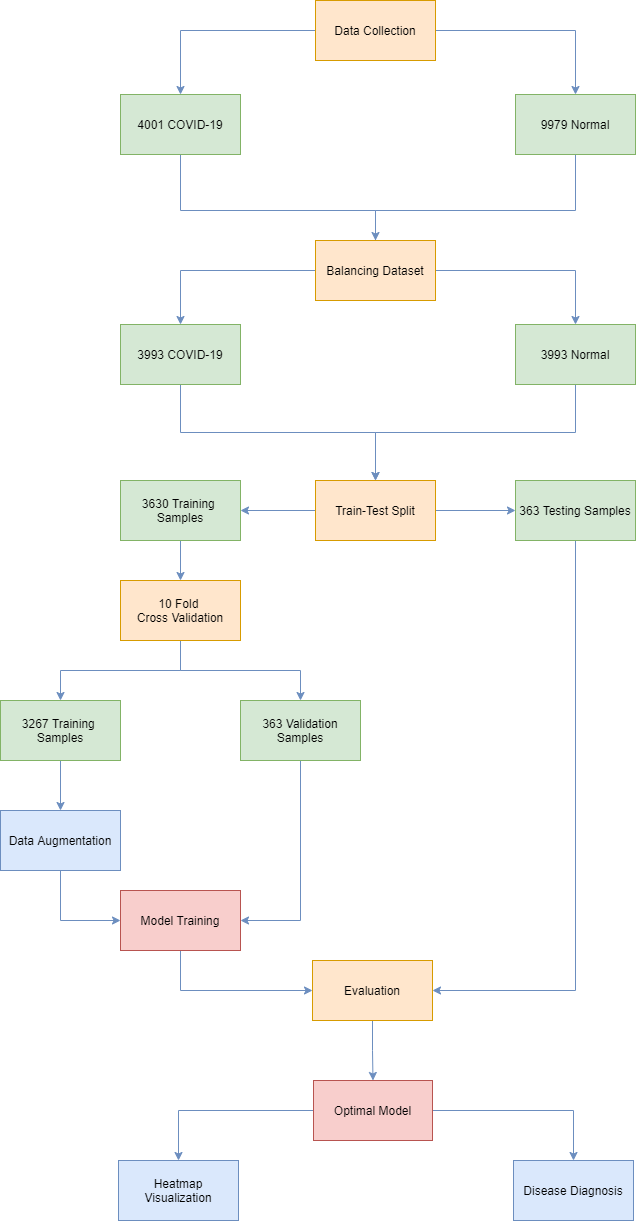

The diagram above was exported from draw.io. Its source (the exported page's mxGraphModel, read from the mxfile embedded in the PNG):
<mxGraphModel dx="1422" dy="832" grid="1" gridSize="10" guides="1" tooltips="1" connect="1" arrows="1" fold="1" page="1" pageScale="1" pageWidth="850" pageHeight="1100" math="0" shadow="0">
  <root>
    <mxCell id="0" />
    <mxCell id="1" parent="0" />
    <mxCell id="yyK5FUtOWX5eGs0vyzyc-4" value="" style="edgeStyle=orthogonalEdgeStyle;rounded=0;orthogonalLoop=1;jettySize=auto;html=1;fillColor=#dae8fc;strokeColor=#6c8ebf;" parent="1" source="yyK5FUtOWX5eGs0vyzyc-1" target="yyK5FUtOWX5eGs0vyzyc-3" edge="1">
      <mxGeometry relative="1" as="geometry" />
    </mxCell>
    <mxCell id="yyK5FUtOWX5eGs0vyzyc-8" value="" style="edgeStyle=orthogonalEdgeStyle;rounded=0;orthogonalLoop=1;jettySize=auto;html=1;fillColor=#dae8fc;strokeColor=#6c8ebf;" parent="1" source="yyK5FUtOWX5eGs0vyzyc-1" target="yyK5FUtOWX5eGs0vyzyc-7" edge="1">
      <mxGeometry relative="1" as="geometry" />
    </mxCell>
    <mxCell id="yyK5FUtOWX5eGs0vyzyc-1" value="Data Collection" style="rounded=0;whiteSpace=wrap;html=1;fillColor=#ffe6cc;strokeColor=#d79b00;" parent="1" vertex="1">
      <mxGeometry x="365" y="40" width="120" height="60" as="geometry" />
    </mxCell>
    <mxCell id="yyK5FUtOWX5eGs0vyzyc-12" style="edgeStyle=orthogonalEdgeStyle;rounded=0;orthogonalLoop=1;jettySize=auto;html=1;exitX=0.5;exitY=1;exitDx=0;exitDy=0;fillColor=#dae8fc;strokeColor=#6c8ebf;" parent="1" source="yyK5FUtOWX5eGs0vyzyc-3" edge="1">
      <mxGeometry relative="1" as="geometry">
        <mxPoint x="425" y="320" as="targetPoint" />
        <Array as="points">
          <mxPoint x="230" y="250" />
          <mxPoint x="425" y="250" />
        </Array>
      </mxGeometry>
    </mxCell>
    <mxCell id="yyK5FUtOWX5eGs0vyzyc-3" value="4001 COVID-19" style="rounded=0;whiteSpace=wrap;html=1;fillColor=#d5e8d4;strokeColor=#82b366;" parent="1" vertex="1">
      <mxGeometry x="170" y="134" width="120" height="60" as="geometry" />
    </mxCell>
    <mxCell id="yyK5FUtOWX5eGs0vyzyc-13" style="edgeStyle=orthogonalEdgeStyle;rounded=0;orthogonalLoop=1;jettySize=auto;html=1;entryX=0.5;entryY=0;entryDx=0;entryDy=0;fillColor=#dae8fc;strokeColor=#6c8ebf;" parent="1" source="yyK5FUtOWX5eGs0vyzyc-7" target="yyK5FUtOWX5eGs0vyzyc-10" edge="1">
      <mxGeometry relative="1" as="geometry">
        <mxPoint x="660" y="370" as="targetPoint" />
        <Array as="points">
          <mxPoint x="625" y="250" />
          <mxPoint x="425" y="250" />
        </Array>
      </mxGeometry>
    </mxCell>
    <mxCell id="yyK5FUtOWX5eGs0vyzyc-7" value="9979 Normal" style="rounded=0;whiteSpace=wrap;html=1;fillColor=#d5e8d4;strokeColor=#82b366;" parent="1" vertex="1">
      <mxGeometry x="565" y="134" width="120" height="60" as="geometry" />
    </mxCell>
    <mxCell id="yyK5FUtOWX5eGs0vyzyc-17" style="edgeStyle=orthogonalEdgeStyle;rounded=0;orthogonalLoop=1;jettySize=auto;html=1;exitX=0;exitY=0.5;exitDx=0;exitDy=0;entryX=0.5;entryY=0;entryDx=0;entryDy=0;fillColor=#dae8fc;strokeColor=#6c8ebf;" parent="1" source="yyK5FUtOWX5eGs0vyzyc-10" target="yyK5FUtOWX5eGs0vyzyc-14" edge="1">
      <mxGeometry relative="1" as="geometry" />
    </mxCell>
    <mxCell id="yyK5FUtOWX5eGs0vyzyc-19" style="edgeStyle=orthogonalEdgeStyle;rounded=0;orthogonalLoop=1;jettySize=auto;html=1;exitX=1;exitY=0.5;exitDx=0;exitDy=0;entryX=0.5;entryY=0;entryDx=0;entryDy=0;fillColor=#dae8fc;strokeColor=#6c8ebf;" parent="1" source="yyK5FUtOWX5eGs0vyzyc-10" target="yyK5FUtOWX5eGs0vyzyc-16" edge="1">
      <mxGeometry relative="1" as="geometry" />
    </mxCell>
    <mxCell id="yyK5FUtOWX5eGs0vyzyc-10" value="Balancing Dataset" style="rounded=0;whiteSpace=wrap;html=1;fillColor=#ffe6cc;strokeColor=#d79b00;" parent="1" vertex="1">
      <mxGeometry x="365" y="280" width="120" height="60" as="geometry" />
    </mxCell>
    <mxCell id="yyK5FUtOWX5eGs0vyzyc-22" style="edgeStyle=orthogonalEdgeStyle;rounded=0;orthogonalLoop=1;jettySize=auto;html=1;exitX=0.5;exitY=1;exitDx=0;exitDy=0;entryX=0.5;entryY=0;entryDx=0;entryDy=0;fillColor=#dae8fc;strokeColor=#6c8ebf;" parent="1" source="yyK5FUtOWX5eGs0vyzyc-14" target="yyK5FUtOWX5eGs0vyzyc-20" edge="1">
      <mxGeometry relative="1" as="geometry" />
    </mxCell>
    <mxCell id="yyK5FUtOWX5eGs0vyzyc-14" value="3993 COVID-19" style="rounded=0;whiteSpace=wrap;html=1;fillColor=#d5e8d4;strokeColor=#82b366;" parent="1" vertex="1">
      <mxGeometry x="170" y="364" width="120" height="60" as="geometry" />
    </mxCell>
    <mxCell id="yyK5FUtOWX5eGs0vyzyc-24" style="edgeStyle=orthogonalEdgeStyle;rounded=0;orthogonalLoop=1;jettySize=auto;html=1;exitX=0.5;exitY=1;exitDx=0;exitDy=0;entryX=0.5;entryY=0;entryDx=0;entryDy=0;fillColor=#dae8fc;strokeColor=#6c8ebf;" parent="1" source="yyK5FUtOWX5eGs0vyzyc-16" target="yyK5FUtOWX5eGs0vyzyc-20" edge="1">
      <mxGeometry relative="1" as="geometry" />
    </mxCell>
    <mxCell id="yyK5FUtOWX5eGs0vyzyc-16" value="3993 Normal" style="rounded=0;whiteSpace=wrap;html=1;fillColor=#d5e8d4;strokeColor=#82b366;" parent="1" vertex="1">
      <mxGeometry x="565" y="364" width="120" height="60" as="geometry" />
    </mxCell>
    <mxCell id="yyK5FUtOWX5eGs0vyzyc-26" value="" style="edgeStyle=orthogonalEdgeStyle;rounded=0;orthogonalLoop=1;jettySize=auto;html=1;fillColor=#dae8fc;strokeColor=#6c8ebf;" parent="1" source="yyK5FUtOWX5eGs0vyzyc-20" target="yyK5FUtOWX5eGs0vyzyc-25" edge="1">
      <mxGeometry relative="1" as="geometry" />
    </mxCell>
    <mxCell id="yyK5FUtOWX5eGs0vyzyc-28" value="" style="edgeStyle=orthogonalEdgeStyle;rounded=0;orthogonalLoop=1;jettySize=auto;html=1;fillColor=#dae8fc;strokeColor=#6c8ebf;" parent="1" source="yyK5FUtOWX5eGs0vyzyc-20" target="yyK5FUtOWX5eGs0vyzyc-27" edge="1">
      <mxGeometry relative="1" as="geometry" />
    </mxCell>
    <mxCell id="yyK5FUtOWX5eGs0vyzyc-20" value="Train-Test Split" style="rounded=0;whiteSpace=wrap;html=1;fillColor=#ffe6cc;strokeColor=#d79b00;" parent="1" vertex="1">
      <mxGeometry x="365" y="520" width="120" height="60" as="geometry" />
    </mxCell>
    <mxCell id="yyK5FUtOWX5eGs0vyzyc-36" style="edgeStyle=orthogonalEdgeStyle;rounded=0;orthogonalLoop=1;jettySize=auto;html=1;entryX=0.5;entryY=0;entryDx=0;entryDy=0;fillColor=#dae8fc;strokeColor=#6c8ebf;" parent="1" source="yyK5FUtOWX5eGs0vyzyc-25" target="yyK5FUtOWX5eGs0vyzyc-30" edge="1">
      <mxGeometry relative="1" as="geometry" />
    </mxCell>
    <mxCell id="yyK5FUtOWX5eGs0vyzyc-25" value="3630 Training &lt;br&gt;Samples" style="rounded=0;whiteSpace=wrap;html=1;fillColor=#d5e8d4;strokeColor=#82b366;" parent="1" vertex="1">
      <mxGeometry x="170" y="520" width="120" height="60" as="geometry" />
    </mxCell>
    <mxCell id="yyK5FUtOWX5eGs0vyzyc-50" style="edgeStyle=orthogonalEdgeStyle;rounded=0;orthogonalLoop=1;jettySize=auto;html=1;exitX=0.5;exitY=1;exitDx=0;exitDy=0;entryX=1;entryY=0.5;entryDx=0;entryDy=0;fillColor=#dae8fc;strokeColor=#6c8ebf;" parent="1" source="yyK5FUtOWX5eGs0vyzyc-27" target="yyK5FUtOWX5eGs0vyzyc-48" edge="1">
      <mxGeometry relative="1" as="geometry" />
    </mxCell>
    <mxCell id="yyK5FUtOWX5eGs0vyzyc-27" value="363 Testing Samples" style="rounded=0;whiteSpace=wrap;html=1;fillColor=#d5e8d4;strokeColor=#82b366;" parent="1" vertex="1">
      <mxGeometry x="565" y="520" width="120" height="60" as="geometry" />
    </mxCell>
    <mxCell id="yyK5FUtOWX5eGs0vyzyc-33" value="" style="edgeStyle=orthogonalEdgeStyle;rounded=0;orthogonalLoop=1;jettySize=auto;html=1;fillColor=#dae8fc;strokeColor=#6c8ebf;" parent="1" source="yyK5FUtOWX5eGs0vyzyc-30" target="yyK5FUtOWX5eGs0vyzyc-32" edge="1">
      <mxGeometry relative="1" as="geometry" />
    </mxCell>
    <mxCell id="yyK5FUtOWX5eGs0vyzyc-35" style="edgeStyle=orthogonalEdgeStyle;rounded=0;orthogonalLoop=1;jettySize=auto;html=1;exitX=0.5;exitY=1;exitDx=0;exitDy=0;fillColor=#dae8fc;strokeColor=#6c8ebf;" parent="1" source="yyK5FUtOWX5eGs0vyzyc-30" target="yyK5FUtOWX5eGs0vyzyc-34" edge="1">
      <mxGeometry relative="1" as="geometry" />
    </mxCell>
    <mxCell id="yyK5FUtOWX5eGs0vyzyc-30" value="10 Fold &lt;br&gt;Cross Validation" style="rounded=0;whiteSpace=wrap;html=1;fillColor=#ffe6cc;strokeColor=#d79b00;" parent="1" vertex="1">
      <mxGeometry x="170" y="620" width="120" height="60" as="geometry" />
    </mxCell>
    <mxCell id="yyK5FUtOWX5eGs0vyzyc-52" value="" style="edgeStyle=orthogonalEdgeStyle;rounded=0;orthogonalLoop=1;jettySize=auto;html=1;fillColor=#dae8fc;strokeColor=#6c8ebf;" parent="1" source="yyK5FUtOWX5eGs0vyzyc-32" target="yyK5FUtOWX5eGs0vyzyc-51" edge="1">
      <mxGeometry relative="1" as="geometry" />
    </mxCell>
    <mxCell id="yyK5FUtOWX5eGs0vyzyc-32" value="3267 Training &lt;br&gt;Samples" style="rounded=0;whiteSpace=wrap;html=1;fillColor=#d5e8d4;strokeColor=#82b366;" parent="1" vertex="1">
      <mxGeometry x="50" y="740" width="120" height="60" as="geometry" />
    </mxCell>
    <mxCell id="yyK5FUtOWX5eGs0vyzyc-45" style="edgeStyle=orthogonalEdgeStyle;rounded=0;orthogonalLoop=1;jettySize=auto;html=1;exitX=0.5;exitY=1;exitDx=0;exitDy=0;entryX=1;entryY=0.5;entryDx=0;entryDy=0;fillColor=#dae8fc;strokeColor=#6c8ebf;" parent="1" source="yyK5FUtOWX5eGs0vyzyc-34" target="yyK5FUtOWX5eGs0vyzyc-37" edge="1">
      <mxGeometry relative="1" as="geometry">
        <mxPoint x="290" y="1090" as="targetPoint" />
      </mxGeometry>
    </mxCell>
    <mxCell id="yyK5FUtOWX5eGs0vyzyc-34" value="363 Validation&lt;br&gt;Samples" style="rounded=0;whiteSpace=wrap;html=1;fillColor=#d5e8d4;strokeColor=#82b366;" parent="1" vertex="1">
      <mxGeometry x="290" y="740" width="120" height="60" as="geometry" />
    </mxCell>
    <mxCell id="yyK5FUtOWX5eGs0vyzyc-61" style="edgeStyle=orthogonalEdgeStyle;rounded=0;orthogonalLoop=1;jettySize=auto;html=1;exitX=0.5;exitY=1;exitDx=0;exitDy=0;entryX=0;entryY=0.5;entryDx=0;entryDy=0;fillColor=#dae8fc;strokeColor=#6c8ebf;" parent="1" source="yyK5FUtOWX5eGs0vyzyc-37" target="yyK5FUtOWX5eGs0vyzyc-48" edge="1">
      <mxGeometry relative="1" as="geometry" />
    </mxCell>
    <mxCell id="yyK5FUtOWX5eGs0vyzyc-37" value="Model Training" style="rounded=0;whiteSpace=wrap;html=1;fillColor=#f8cecc;strokeColor=#b85450;" parent="1" vertex="1">
      <mxGeometry x="170" y="930" width="120" height="60" as="geometry" />
    </mxCell>
    <mxCell id="yyK5FUtOWX5eGs0vyzyc-55" value="" style="edgeStyle=orthogonalEdgeStyle;rounded=0;orthogonalLoop=1;jettySize=auto;html=1;fillColor=#dae8fc;strokeColor=#6c8ebf;" parent="1" source="yyK5FUtOWX5eGs0vyzyc-48" target="yyK5FUtOWX5eGs0vyzyc-54" edge="1">
      <mxGeometry relative="1" as="geometry" />
    </mxCell>
    <mxCell id="yyK5FUtOWX5eGs0vyzyc-48" value="Evaluation" style="rounded=0;whiteSpace=wrap;html=1;fillColor=#ffe6cc;strokeColor=#d79b00;" parent="1" vertex="1">
      <mxGeometry x="362" y="1000" width="120" height="60" as="geometry" />
    </mxCell>
    <mxCell id="yyK5FUtOWX5eGs0vyzyc-53" value="" style="edgeStyle=orthogonalEdgeStyle;rounded=0;orthogonalLoop=1;jettySize=auto;html=1;entryX=0;entryY=0.5;entryDx=0;entryDy=0;fillColor=#dae8fc;strokeColor=#6c8ebf;" parent="1" source="yyK5FUtOWX5eGs0vyzyc-51" target="yyK5FUtOWX5eGs0vyzyc-37" edge="1">
      <mxGeometry relative="1" as="geometry" />
    </mxCell>
    <mxCell id="yyK5FUtOWX5eGs0vyzyc-51" value="Data Augmentation" style="rounded=0;whiteSpace=wrap;html=1;fillColor=#dae8fc;strokeColor=#6c8ebf;" parent="1" vertex="1">
      <mxGeometry x="50" y="850" width="120" height="60" as="geometry" />
    </mxCell>
    <mxCell id="yyK5FUtOWX5eGs0vyzyc-57" value="" style="edgeStyle=orthogonalEdgeStyle;rounded=0;orthogonalLoop=1;jettySize=auto;html=1;fillColor=#dae8fc;strokeColor=#6c8ebf;" parent="1" source="yyK5FUtOWX5eGs0vyzyc-54" target="yyK5FUtOWX5eGs0vyzyc-56" edge="1">
      <mxGeometry relative="1" as="geometry" />
    </mxCell>
    <mxCell id="yyK5FUtOWX5eGs0vyzyc-59" value="" style="edgeStyle=orthogonalEdgeStyle;rounded=0;orthogonalLoop=1;jettySize=auto;html=1;fillColor=#dae8fc;strokeColor=#6c8ebf;" parent="1" source="yyK5FUtOWX5eGs0vyzyc-54" target="yyK5FUtOWX5eGs0vyzyc-58" edge="1">
      <mxGeometry relative="1" as="geometry" />
    </mxCell>
    <mxCell id="yyK5FUtOWX5eGs0vyzyc-54" value="Optimal Model" style="rounded=0;whiteSpace=wrap;html=1;fillColor=#f8cecc;strokeColor=#b85450;" parent="1" vertex="1">
      <mxGeometry x="363" y="1120" width="119" height="60" as="geometry" />
    </mxCell>
    <mxCell id="yyK5FUtOWX5eGs0vyzyc-56" value="Heatmap Visualization" style="rounded=0;whiteSpace=wrap;html=1;fillColor=#dae8fc;strokeColor=#6c8ebf;" parent="1" vertex="1">
      <mxGeometry x="168" y="1200" width="120" height="60" as="geometry" />
    </mxCell>
    <mxCell id="yyK5FUtOWX5eGs0vyzyc-58" value="Disease Diagnosis" style="rounded=0;whiteSpace=wrap;html=1;fillColor=#dae8fc;strokeColor=#6c8ebf;" parent="1" vertex="1">
      <mxGeometry x="563" y="1200" width="120" height="60" as="geometry" />
    </mxCell>
  </root>
</mxGraphModel>